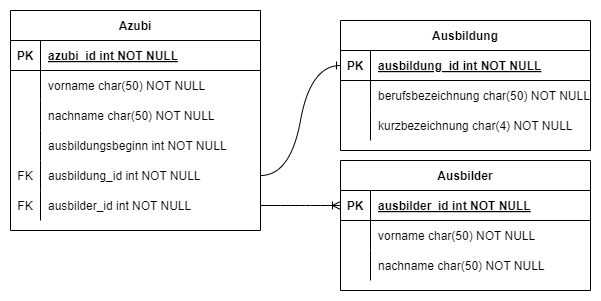

The diagram above was exported from draw.io. Its source (the exported page's mxGraphModel, read from the mxfile embedded in the PNG):
<mxGraphModel dx="1434" dy="836" grid="1" gridSize="10" guides="1" tooltips="1" connect="1" arrows="1" fold="1" page="1" pageScale="1" pageWidth="850" pageHeight="1100" math="0" shadow="0" extFonts="Permanent Marker^https://fonts.googleapis.com/css?family=Permanent+Marker">
  <root>
    <mxCell id="0" />
    <mxCell id="1" parent="0" />
    <mxCell id="mBHNGdxuA1CKOsZAZry1-1" value="Azubi" style="shape=table;startSize=30;container=1;collapsible=1;childLayout=tableLayout;fixedRows=1;rowLines=0;fontStyle=1;align=center;resizeLast=1;" parent="1" vertex="1">
      <mxGeometry x="130" y="50" width="250" height="220" as="geometry" />
    </mxCell>
    <mxCell id="mBHNGdxuA1CKOsZAZry1-2" value="" style="shape=partialRectangle;collapsible=0;dropTarget=0;pointerEvents=0;fillColor=none;points=[[0,0.5],[1,0.5]];portConstraint=eastwest;top=0;left=0;right=0;bottom=1;" parent="mBHNGdxuA1CKOsZAZry1-1" vertex="1">
      <mxGeometry y="30" width="250" height="30" as="geometry" />
    </mxCell>
    <mxCell id="mBHNGdxuA1CKOsZAZry1-3" value="PK" style="shape=partialRectangle;overflow=hidden;connectable=0;fillColor=none;top=0;left=0;bottom=0;right=0;fontStyle=1;" parent="mBHNGdxuA1CKOsZAZry1-2" vertex="1">
      <mxGeometry width="30" height="30" as="geometry">
        <mxRectangle width="30" height="30" as="alternateBounds" />
      </mxGeometry>
    </mxCell>
    <mxCell id="mBHNGdxuA1CKOsZAZry1-4" value="azubi_id int NOT NULL " style="shape=partialRectangle;overflow=hidden;connectable=0;fillColor=none;top=0;left=0;bottom=0;right=0;align=left;spacingLeft=6;fontStyle=5;" parent="mBHNGdxuA1CKOsZAZry1-2" vertex="1">
      <mxGeometry x="30" width="220" height="30" as="geometry">
        <mxRectangle width="220" height="30" as="alternateBounds" />
      </mxGeometry>
    </mxCell>
    <mxCell id="mBHNGdxuA1CKOsZAZry1-23" value="" style="shape=partialRectangle;collapsible=0;dropTarget=0;pointerEvents=0;fillColor=none;points=[[0,0.5],[1,0.5]];portConstraint=eastwest;top=0;left=0;right=0;bottom=0;" parent="mBHNGdxuA1CKOsZAZry1-1" vertex="1">
      <mxGeometry y="60" width="250" height="30" as="geometry" />
    </mxCell>
    <mxCell id="mBHNGdxuA1CKOsZAZry1-24" value="" style="shape=partialRectangle;overflow=hidden;connectable=0;fillColor=none;top=0;left=0;bottom=0;right=0;" parent="mBHNGdxuA1CKOsZAZry1-23" vertex="1">
      <mxGeometry width="30" height="30" as="geometry">
        <mxRectangle width="30" height="30" as="alternateBounds" />
      </mxGeometry>
    </mxCell>
    <mxCell id="mBHNGdxuA1CKOsZAZry1-25" value="vorname char(50) NOT NULL" style="shape=partialRectangle;overflow=hidden;connectable=0;fillColor=none;top=0;left=0;bottom=0;right=0;align=left;spacingLeft=6;" parent="mBHNGdxuA1CKOsZAZry1-23" vertex="1">
      <mxGeometry x="30" width="220" height="30" as="geometry">
        <mxRectangle width="220" height="30" as="alternateBounds" />
      </mxGeometry>
    </mxCell>
    <mxCell id="mBHNGdxuA1CKOsZAZry1-26" value="" style="shape=partialRectangle;collapsible=0;dropTarget=0;pointerEvents=0;fillColor=none;points=[[0,0.5],[1,0.5]];portConstraint=eastwest;top=0;left=0;right=0;bottom=0;" parent="mBHNGdxuA1CKOsZAZry1-1" vertex="1">
      <mxGeometry y="90" width="250" height="30" as="geometry" />
    </mxCell>
    <mxCell id="mBHNGdxuA1CKOsZAZry1-27" value="" style="shape=partialRectangle;overflow=hidden;connectable=0;fillColor=none;top=0;left=0;bottom=0;right=0;" parent="mBHNGdxuA1CKOsZAZry1-26" vertex="1">
      <mxGeometry width="30" height="30" as="geometry">
        <mxRectangle width="30" height="30" as="alternateBounds" />
      </mxGeometry>
    </mxCell>
    <mxCell id="mBHNGdxuA1CKOsZAZry1-28" value="nachname char(50) NOT NULL" style="shape=partialRectangle;overflow=hidden;connectable=0;fillColor=none;top=0;left=0;bottom=0;right=0;align=left;spacingLeft=6;" parent="mBHNGdxuA1CKOsZAZry1-26" vertex="1">
      <mxGeometry x="30" width="220" height="30" as="geometry">
        <mxRectangle width="220" height="30" as="alternateBounds" />
      </mxGeometry>
    </mxCell>
    <mxCell id="mBHNGdxuA1CKOsZAZry1-29" value="" style="shape=partialRectangle;collapsible=0;dropTarget=0;pointerEvents=0;fillColor=none;points=[[0,0.5],[1,0.5]];portConstraint=eastwest;top=0;left=0;right=0;bottom=0;" parent="mBHNGdxuA1CKOsZAZry1-1" vertex="1">
      <mxGeometry y="120" width="250" height="30" as="geometry" />
    </mxCell>
    <mxCell id="mBHNGdxuA1CKOsZAZry1-30" value="" style="shape=partialRectangle;overflow=hidden;connectable=0;fillColor=none;top=0;left=0;bottom=0;right=0;" parent="mBHNGdxuA1CKOsZAZry1-29" vertex="1">
      <mxGeometry width="30" height="30" as="geometry">
        <mxRectangle width="30" height="30" as="alternateBounds" />
      </mxGeometry>
    </mxCell>
    <mxCell id="mBHNGdxuA1CKOsZAZry1-31" value="ausbildungsbeginn int NOT NULL" style="shape=partialRectangle;overflow=hidden;connectable=0;fillColor=none;top=0;left=0;bottom=0;right=0;align=left;spacingLeft=6;" parent="mBHNGdxuA1CKOsZAZry1-29" vertex="1">
      <mxGeometry x="30" width="220" height="30" as="geometry">
        <mxRectangle width="220" height="30" as="alternateBounds" />
      </mxGeometry>
    </mxCell>
    <mxCell id="mBHNGdxuA1CKOsZAZry1-32" value="" style="shape=partialRectangle;collapsible=0;dropTarget=0;pointerEvents=0;fillColor=none;points=[[0,0.5],[1,0.5]];portConstraint=eastwest;top=0;left=0;right=0;bottom=0;" parent="mBHNGdxuA1CKOsZAZry1-1" vertex="1">
      <mxGeometry y="150" width="250" height="30" as="geometry" />
    </mxCell>
    <mxCell id="mBHNGdxuA1CKOsZAZry1-33" value="FK" style="shape=partialRectangle;overflow=hidden;connectable=0;fillColor=none;top=0;left=0;bottom=0;right=0;" parent="mBHNGdxuA1CKOsZAZry1-32" vertex="1">
      <mxGeometry width="30" height="30" as="geometry">
        <mxRectangle width="30" height="30" as="alternateBounds" />
      </mxGeometry>
    </mxCell>
    <mxCell id="mBHNGdxuA1CKOsZAZry1-34" value="ausbildung_id int NOT NULL" style="shape=partialRectangle;overflow=hidden;connectable=0;fillColor=none;top=0;left=0;bottom=0;right=0;align=left;spacingLeft=6;" parent="mBHNGdxuA1CKOsZAZry1-32" vertex="1">
      <mxGeometry x="30" width="220" height="30" as="geometry">
        <mxRectangle width="220" height="30" as="alternateBounds" />
      </mxGeometry>
    </mxCell>
    <mxCell id="mBHNGdxuA1CKOsZAZry1-5" value="" style="shape=partialRectangle;collapsible=0;dropTarget=0;pointerEvents=0;fillColor=none;points=[[0,0.5],[1,0.5]];portConstraint=eastwest;top=0;left=0;right=0;bottom=0;" parent="mBHNGdxuA1CKOsZAZry1-1" vertex="1">
      <mxGeometry y="180" width="250" height="30" as="geometry" />
    </mxCell>
    <mxCell id="mBHNGdxuA1CKOsZAZry1-6" value="FK" style="shape=partialRectangle;overflow=hidden;connectable=0;fillColor=none;top=0;left=0;bottom=0;right=0;" parent="mBHNGdxuA1CKOsZAZry1-5" vertex="1">
      <mxGeometry width="30" height="30" as="geometry">
        <mxRectangle width="30" height="30" as="alternateBounds" />
      </mxGeometry>
    </mxCell>
    <mxCell id="mBHNGdxuA1CKOsZAZry1-7" value="ausbilder_id int NOT NULL" style="shape=partialRectangle;overflow=hidden;connectable=0;fillColor=none;top=0;left=0;bottom=0;right=0;align=left;spacingLeft=6;" parent="mBHNGdxuA1CKOsZAZry1-5" vertex="1">
      <mxGeometry x="30" width="220" height="30" as="geometry">
        <mxRectangle width="220" height="30" as="alternateBounds" />
      </mxGeometry>
    </mxCell>
    <mxCell id="mBHNGdxuA1CKOsZAZry1-8" value="Ausbilder" style="shape=table;startSize=30;container=1;collapsible=1;childLayout=tableLayout;fixedRows=1;rowLines=0;fontStyle=1;align=center;resizeLast=1;" parent="1" vertex="1">
      <mxGeometry x="460" y="200" width="250" height="130" as="geometry" />
    </mxCell>
    <mxCell id="mBHNGdxuA1CKOsZAZry1-9" value="" style="shape=partialRectangle;collapsible=0;dropTarget=0;pointerEvents=0;fillColor=none;points=[[0,0.5],[1,0.5]];portConstraint=eastwest;top=0;left=0;right=0;bottom=1;" parent="mBHNGdxuA1CKOsZAZry1-8" vertex="1">
      <mxGeometry y="30" width="250" height="30" as="geometry" />
    </mxCell>
    <mxCell id="mBHNGdxuA1CKOsZAZry1-10" value="PK" style="shape=partialRectangle;overflow=hidden;connectable=0;fillColor=none;top=0;left=0;bottom=0;right=0;fontStyle=1;" parent="mBHNGdxuA1CKOsZAZry1-9" vertex="1">
      <mxGeometry width="30" height="30" as="geometry">
        <mxRectangle width="30" height="30" as="alternateBounds" />
      </mxGeometry>
    </mxCell>
    <mxCell id="mBHNGdxuA1CKOsZAZry1-11" value="ausbilder_id int NOT NULL " style="shape=partialRectangle;overflow=hidden;connectable=0;fillColor=none;top=0;left=0;bottom=0;right=0;align=left;spacingLeft=6;fontStyle=5;" parent="mBHNGdxuA1CKOsZAZry1-9" vertex="1">
      <mxGeometry x="30" width="220" height="30" as="geometry">
        <mxRectangle width="220" height="30" as="alternateBounds" />
      </mxGeometry>
    </mxCell>
    <mxCell id="mBHNGdxuA1CKOsZAZry1-38" value="" style="shape=partialRectangle;collapsible=0;dropTarget=0;pointerEvents=0;fillColor=none;points=[[0,0.5],[1,0.5]];portConstraint=eastwest;top=0;left=0;right=0;bottom=0;" parent="mBHNGdxuA1CKOsZAZry1-8" vertex="1">
      <mxGeometry y="60" width="250" height="30" as="geometry" />
    </mxCell>
    <mxCell id="mBHNGdxuA1CKOsZAZry1-39" value="" style="shape=partialRectangle;overflow=hidden;connectable=0;fillColor=none;top=0;left=0;bottom=0;right=0;" parent="mBHNGdxuA1CKOsZAZry1-38" vertex="1">
      <mxGeometry width="30" height="30" as="geometry">
        <mxRectangle width="30" height="30" as="alternateBounds" />
      </mxGeometry>
    </mxCell>
    <mxCell id="mBHNGdxuA1CKOsZAZry1-40" value="vorname char(50) NOT NULL" style="shape=partialRectangle;overflow=hidden;connectable=0;fillColor=none;top=0;left=0;bottom=0;right=0;align=left;spacingLeft=6;" parent="mBHNGdxuA1CKOsZAZry1-38" vertex="1">
      <mxGeometry x="30" width="220" height="30" as="geometry">
        <mxRectangle width="220" height="30" as="alternateBounds" />
      </mxGeometry>
    </mxCell>
    <mxCell id="mBHNGdxuA1CKOsZAZry1-12" value="" style="shape=partialRectangle;collapsible=0;dropTarget=0;pointerEvents=0;fillColor=none;points=[[0,0.5],[1,0.5]];portConstraint=eastwest;top=0;left=0;right=0;bottom=0;" parent="mBHNGdxuA1CKOsZAZry1-8" vertex="1">
      <mxGeometry y="90" width="250" height="30" as="geometry" />
    </mxCell>
    <mxCell id="mBHNGdxuA1CKOsZAZry1-13" value="" style="shape=partialRectangle;overflow=hidden;connectable=0;fillColor=none;top=0;left=0;bottom=0;right=0;" parent="mBHNGdxuA1CKOsZAZry1-12" vertex="1">
      <mxGeometry width="30" height="30" as="geometry">
        <mxRectangle width="30" height="30" as="alternateBounds" />
      </mxGeometry>
    </mxCell>
    <mxCell id="mBHNGdxuA1CKOsZAZry1-14" value="nachname char(50) NOT NULL" style="shape=partialRectangle;overflow=hidden;connectable=0;fillColor=none;top=0;left=0;bottom=0;right=0;align=left;spacingLeft=6;" parent="mBHNGdxuA1CKOsZAZry1-12" vertex="1">
      <mxGeometry x="30" width="220" height="30" as="geometry">
        <mxRectangle width="220" height="30" as="alternateBounds" />
      </mxGeometry>
    </mxCell>
    <mxCell id="mBHNGdxuA1CKOsZAZry1-41" value="Ausbildung" style="shape=table;startSize=30;container=1;collapsible=1;childLayout=tableLayout;fixedRows=1;rowLines=0;fontStyle=1;align=center;resizeLast=1;" parent="1" vertex="1">
      <mxGeometry x="460" y="60" width="250" height="130" as="geometry" />
    </mxCell>
    <mxCell id="mBHNGdxuA1CKOsZAZry1-42" value="" style="shape=partialRectangle;collapsible=0;dropTarget=0;pointerEvents=0;fillColor=none;points=[[0,0.5],[1,0.5]];portConstraint=eastwest;top=0;left=0;right=0;bottom=1;" parent="mBHNGdxuA1CKOsZAZry1-41" vertex="1">
      <mxGeometry y="30" width="250" height="30" as="geometry" />
    </mxCell>
    <mxCell id="mBHNGdxuA1CKOsZAZry1-43" value="PK" style="shape=partialRectangle;overflow=hidden;connectable=0;fillColor=none;top=0;left=0;bottom=0;right=0;fontStyle=1;" parent="mBHNGdxuA1CKOsZAZry1-42" vertex="1">
      <mxGeometry width="30" height="30" as="geometry">
        <mxRectangle width="30" height="30" as="alternateBounds" />
      </mxGeometry>
    </mxCell>
    <mxCell id="mBHNGdxuA1CKOsZAZry1-44" value="ausbildung_id int NOT NULL " style="shape=partialRectangle;overflow=hidden;connectable=0;fillColor=none;top=0;left=0;bottom=0;right=0;align=left;spacingLeft=6;fontStyle=5;" parent="mBHNGdxuA1CKOsZAZry1-42" vertex="1">
      <mxGeometry x="30" width="220" height="30" as="geometry">
        <mxRectangle width="220" height="30" as="alternateBounds" />
      </mxGeometry>
    </mxCell>
    <mxCell id="mBHNGdxuA1CKOsZAZry1-45" value="" style="shape=partialRectangle;collapsible=0;dropTarget=0;pointerEvents=0;fillColor=none;points=[[0,0.5],[1,0.5]];portConstraint=eastwest;top=0;left=0;right=0;bottom=0;" parent="mBHNGdxuA1CKOsZAZry1-41" vertex="1">
      <mxGeometry y="60" width="250" height="30" as="geometry" />
    </mxCell>
    <mxCell id="mBHNGdxuA1CKOsZAZry1-46" value="" style="shape=partialRectangle;overflow=hidden;connectable=0;fillColor=none;top=0;left=0;bottom=0;right=0;" parent="mBHNGdxuA1CKOsZAZry1-45" vertex="1">
      <mxGeometry width="30" height="30" as="geometry">
        <mxRectangle width="30" height="30" as="alternateBounds" />
      </mxGeometry>
    </mxCell>
    <mxCell id="mBHNGdxuA1CKOsZAZry1-47" value="berufsbezeichnung char(50) NOT NULL" style="shape=partialRectangle;overflow=hidden;connectable=0;fillColor=none;top=0;left=0;bottom=0;right=0;align=left;spacingLeft=6;" parent="mBHNGdxuA1CKOsZAZry1-45" vertex="1">
      <mxGeometry x="30" width="220" height="30" as="geometry">
        <mxRectangle width="220" height="30" as="alternateBounds" />
      </mxGeometry>
    </mxCell>
    <mxCell id="mBHNGdxuA1CKOsZAZry1-48" value="" style="shape=partialRectangle;collapsible=0;dropTarget=0;pointerEvents=0;fillColor=none;points=[[0,0.5],[1,0.5]];portConstraint=eastwest;top=0;left=0;right=0;bottom=0;" parent="mBHNGdxuA1CKOsZAZry1-41" vertex="1">
      <mxGeometry y="90" width="250" height="30" as="geometry" />
    </mxCell>
    <mxCell id="mBHNGdxuA1CKOsZAZry1-49" value="" style="shape=partialRectangle;overflow=hidden;connectable=0;fillColor=none;top=0;left=0;bottom=0;right=0;" parent="mBHNGdxuA1CKOsZAZry1-48" vertex="1">
      <mxGeometry width="30" height="30" as="geometry">
        <mxRectangle width="30" height="30" as="alternateBounds" />
      </mxGeometry>
    </mxCell>
    <mxCell id="mBHNGdxuA1CKOsZAZry1-50" value="kurzbezeichnung char(4) NOT NULL" style="shape=partialRectangle;overflow=hidden;connectable=0;fillColor=none;top=0;left=0;bottom=0;right=0;align=left;spacingLeft=6;" parent="mBHNGdxuA1CKOsZAZry1-48" vertex="1">
      <mxGeometry x="30" width="220" height="30" as="geometry">
        <mxRectangle width="220" height="30" as="alternateBounds" />
      </mxGeometry>
    </mxCell>
    <mxCell id="mBHNGdxuA1CKOsZAZry1-52" value="" style="edgeStyle=entityRelationEdgeStyle;fontSize=12;html=1;endArrow=ERoneToMany;rounded=1;exitX=1;exitY=0.5;exitDx=0;exitDy=0;entryX=0;entryY=0.5;entryDx=0;entryDy=0;curved=0;" parent="1" source="mBHNGdxuA1CKOsZAZry1-5" target="mBHNGdxuA1CKOsZAZry1-9" edge="1">
      <mxGeometry width="100" height="100" relative="1" as="geometry">
        <mxPoint x="400" y="370" as="sourcePoint" />
        <mxPoint x="500" y="270" as="targetPoint" />
      </mxGeometry>
    </mxCell>
    <mxCell id="mBHNGdxuA1CKOsZAZry1-55" value="" style="edgeStyle=entityRelationEdgeStyle;fontSize=12;html=1;endArrow=ERone;endFill=1;rounded=0;curved=1;" parent="1" source="mBHNGdxuA1CKOsZAZry1-32" target="mBHNGdxuA1CKOsZAZry1-42" edge="1">
      <mxGeometry width="100" height="100" relative="1" as="geometry">
        <mxPoint x="390" y="150" as="sourcePoint" />
        <mxPoint x="450" y="290" as="targetPoint" />
        <Array as="points">
          <mxPoint x="420" y="255" />
          <mxPoint x="400" y="220" />
        </Array>
      </mxGeometry>
    </mxCell>
  </root>
</mxGraphModel>